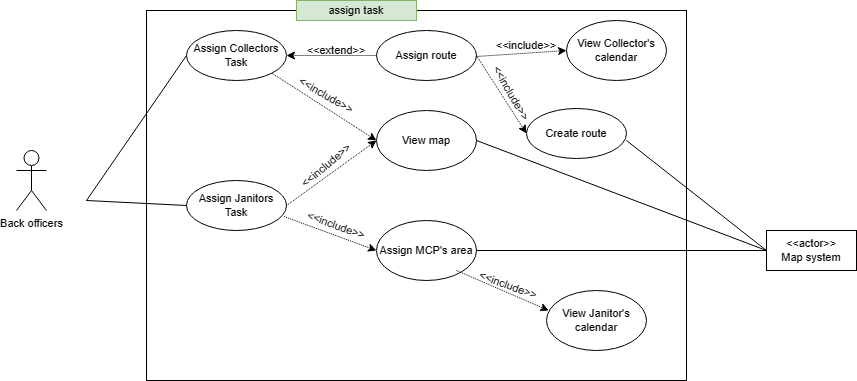

The diagram above was exported from draw.io. Its source (the exported page's mxGraphModel, read from the mxfile embedded in the PNG):
<mxGraphModel dx="1290" dy="581" grid="1" gridSize="10" guides="1" tooltips="1" connect="1" arrows="1" fold="1" page="1" pageScale="1" pageWidth="1169" pageHeight="826" math="0" shadow="0">
  <root>
    <mxCell id="0" />
    <mxCell id="1" parent="0" />
    <mxCell id="8dEoQdEc40OBSLQScQ9g-1" value="Back officers" style="shape=umlActor;verticalLabelPosition=bottom;verticalAlign=top;html=1;outlineConnect=0;fontSize=11;" parent="1" vertex="1">
      <mxGeometry x="90" y="430" width="30" height="60" as="geometry" />
    </mxCell>
    <mxCell id="8dEoQdEc40OBSLQScQ9g-5" value="" style="rounded=0;whiteSpace=wrap;html=1;fontSize=11;" parent="1" vertex="1">
      <mxGeometry x="220" y="290" width="540" height="370" as="geometry" />
    </mxCell>
    <mxCell id="8dEoQdEc40OBSLQScQ9g-6" value="Assign Collectors Task" style="ellipse;whiteSpace=wrap;html=1;fontSize=11;" parent="1" vertex="1">
      <mxGeometry x="260" y="310" width="100" height="50" as="geometry" />
    </mxCell>
    <mxCell id="8dEoQdEc40OBSLQScQ9g-8" value="Assign Janitors Task" style="ellipse;whiteSpace=wrap;html=1;fontSize=11;" parent="1" vertex="1">
      <mxGeometry x="260" y="460" width="100" height="50" as="geometry" />
    </mxCell>
    <mxCell id="8dEoQdEc40OBSLQScQ9g-10" value="" style="endArrow=none;html=1;rounded=0;fontSize=11;entryX=0;entryY=0.5;entryDx=0;entryDy=0;" parent="1" target="8dEoQdEc40OBSLQScQ9g-6" edge="1">
      <mxGeometry width="50" height="50" relative="1" as="geometry">
        <mxPoint x="160" y="480" as="sourcePoint" />
        <mxPoint x="460" y="420" as="targetPoint" />
      </mxGeometry>
    </mxCell>
    <mxCell id="8dEoQdEc40OBSLQScQ9g-14" value="Assign route" style="ellipse;whiteSpace=wrap;html=1;fontSize=11;" parent="1" vertex="1">
      <mxGeometry x="450" y="310" width="100" height="50" as="geometry" />
    </mxCell>
    <mxCell id="8dEoQdEc40OBSLQScQ9g-17" value="&amp;lt;&amp;lt;extend&amp;gt;&amp;gt;" style="text;html=1;strokeColor=none;fillColor=none;align=center;verticalAlign=middle;whiteSpace=wrap;rounded=0;fontSize=11;" parent="1" vertex="1">
      <mxGeometry x="380" y="320" width="60" height="20" as="geometry" />
    </mxCell>
    <mxCell id="8dEoQdEc40OBSLQScQ9g-18" value="" style="endArrow=none;html=1;rounded=0;fontSize=11;entryX=0;entryY=0.5;entryDx=0;entryDy=0;exitX=1;exitY=0.64;exitDx=0;exitDy=0;exitPerimeter=0;" parent="1" source="3Uv4glajxOOoiTPqjtlp-17" target="8dEoQdEc40OBSLQScQ9g-30" edge="1">
      <mxGeometry width="50" height="50" relative="1" as="geometry">
        <mxPoint x="400" y="480" as="sourcePoint" />
        <mxPoint x="800" y="335" as="targetPoint" />
      </mxGeometry>
    </mxCell>
    <mxCell id="8dEoQdEc40OBSLQScQ9g-20" value="View map" style="ellipse;whiteSpace=wrap;html=1;fontSize=11;" parent="1" vertex="1">
      <mxGeometry x="450" y="390" width="100" height="60" as="geometry" />
    </mxCell>
    <mxCell id="8dEoQdEc40OBSLQScQ9g-21" value="" style="endArrow=none;html=1;rounded=0;fontSize=11;entryX=0;entryY=0.5;entryDx=0;entryDy=0;" parent="1" target="8dEoQdEc40OBSLQScQ9g-8" edge="1">
      <mxGeometry width="50" height="50" relative="1" as="geometry">
        <mxPoint x="160" y="480" as="sourcePoint" />
        <mxPoint x="450" y="420" as="targetPoint" />
      </mxGeometry>
    </mxCell>
    <mxCell id="8dEoQdEc40OBSLQScQ9g-23" value="" style="endArrow=classic;html=1;rounded=0;fontSize=11;exitX=1;exitY=1;exitDx=0;exitDy=0;dashed=1;dashPattern=1 1;" parent="1" source="8dEoQdEc40OBSLQScQ9g-6" edge="1">
      <mxGeometry width="50" height="50" relative="1" as="geometry">
        <mxPoint x="400" y="470" as="sourcePoint" />
        <mxPoint x="450" y="420" as="targetPoint" />
      </mxGeometry>
    </mxCell>
    <mxCell id="8dEoQdEc40OBSLQScQ9g-24" value="" style="endArrow=classic;html=1;rounded=0;fontSize=11;exitX=1;exitY=0.5;exitDx=0;exitDy=0;dashed=1;dashPattern=1 1;" parent="1" source="8dEoQdEc40OBSLQScQ9g-8" edge="1">
      <mxGeometry width="50" height="50" relative="1" as="geometry">
        <mxPoint x="400" y="470" as="sourcePoint" />
        <mxPoint x="450" y="420" as="targetPoint" />
      </mxGeometry>
    </mxCell>
    <mxCell id="8dEoQdEc40OBSLQScQ9g-25" value="&amp;lt;&amp;lt;include&amp;gt;&amp;gt;" style="text;html=1;strokeColor=none;fillColor=none;align=center;verticalAlign=middle;whiteSpace=wrap;rounded=0;fontSize=11;rotation=30;" parent="1" vertex="1">
      <mxGeometry x="370" y="360" width="60" height="30" as="geometry" />
    </mxCell>
    <mxCell id="8dEoQdEc40OBSLQScQ9g-26" value="&amp;lt;&amp;lt;include&amp;gt;&amp;gt;" style="text;html=1;strokeColor=none;fillColor=none;align=center;verticalAlign=middle;whiteSpace=wrap;rounded=0;fontSize=11;rotation=-40;" parent="1" vertex="1">
      <mxGeometry x="370" y="430" width="60" height="30" as="geometry" />
    </mxCell>
    <mxCell id="8dEoQdEc40OBSLQScQ9g-27" value="Assign MCP's area" style="ellipse;whiteSpace=wrap;html=1;fontSize=11;" parent="1" vertex="1">
      <mxGeometry x="450" y="500" width="100" height="60" as="geometry" />
    </mxCell>
    <mxCell id="8dEoQdEc40OBSLQScQ9g-28" value="" style="endArrow=classic;html=1;rounded=0;dashed=1;dashPattern=1 1;fontSize=11;exitX=0.977;exitY=0.722;exitDx=0;exitDy=0;exitPerimeter=0;entryX=0;entryY=0.5;entryDx=0;entryDy=0;" parent="1" source="8dEoQdEc40OBSLQScQ9g-8" target="8dEoQdEc40OBSLQScQ9g-27" edge="1">
      <mxGeometry width="50" height="50" relative="1" as="geometry">
        <mxPoint x="360" y="540" as="sourcePoint" />
        <mxPoint x="410" y="490" as="targetPoint" />
      </mxGeometry>
    </mxCell>
    <mxCell id="8dEoQdEc40OBSLQScQ9g-29" value="&amp;lt;&amp;lt;include&amp;gt;&amp;gt;" style="text;html=1;strokeColor=none;fillColor=none;align=center;verticalAlign=middle;whiteSpace=wrap;rounded=0;fontSize=11;rotation=20;" parent="1" vertex="1">
      <mxGeometry x="380" y="490" width="60" height="30" as="geometry" />
    </mxCell>
    <mxCell id="8dEoQdEc40OBSLQScQ9g-30" value="&amp;lt;&amp;lt;actor&amp;gt;&amp;gt;&lt;br&gt;Map system" style="rounded=0;whiteSpace=wrap;html=1;fontSize=11;" parent="1" vertex="1">
      <mxGeometry x="840" y="510" width="90" height="40" as="geometry" />
    </mxCell>
    <mxCell id="8dEoQdEc40OBSLQScQ9g-31" value="" style="endArrow=none;html=1;rounded=0;fontSize=11;exitX=1;exitY=0.5;exitDx=0;exitDy=0;entryX=0;entryY=0.5;entryDx=0;entryDy=0;" parent="1" source="8dEoQdEc40OBSLQScQ9g-27" target="8dEoQdEc40OBSLQScQ9g-30" edge="1">
      <mxGeometry width="50" height="50" relative="1" as="geometry">
        <mxPoint x="360" y="540" as="sourcePoint" />
        <mxPoint x="410" y="490" as="targetPoint" />
      </mxGeometry>
    </mxCell>
    <mxCell id="8dEoQdEc40OBSLQScQ9g-45" value="assign task" style="text;html=1;strokeColor=#82b366;fillColor=#d5e8d4;align=center;verticalAlign=middle;whiteSpace=wrap;rounded=0;fontSize=11;" parent="1" vertex="1">
      <mxGeometry x="370" y="280" width="120" height="20" as="geometry" />
    </mxCell>
    <mxCell id="8dEoQdEc40OBSLQScQ9g-46" value="" style="endArrow=classic;html=1;rounded=0;fontSize=11;entryX=1;entryY=0.5;entryDx=0;entryDy=0;exitX=0;exitY=0.5;exitDx=0;exitDy=0;dashed=1;dashPattern=1 1;" parent="1" source="8dEoQdEc40OBSLQScQ9g-14" target="8dEoQdEc40OBSLQScQ9g-6" edge="1">
      <mxGeometry width="50" height="50" relative="1" as="geometry">
        <mxPoint x="380" y="420" as="sourcePoint" />
        <mxPoint x="430" y="370" as="targetPoint" />
      </mxGeometry>
    </mxCell>
    <mxCell id="3Uv4glajxOOoiTPqjtlp-10" value="View Janitor's calendar" style="ellipse;whiteSpace=wrap;html=1;fontSize=11;" parent="1" vertex="1">
      <mxGeometry x="620" y="570" width="100" height="60" as="geometry" />
    </mxCell>
    <mxCell id="3Uv4glajxOOoiTPqjtlp-11" value="" style="endArrow=classic;html=1;rounded=0;dashed=1;dashPattern=1 1;fontSize=11;entryX=0;entryY=0.5;entryDx=0;entryDy=0;" parent="1" edge="1">
      <mxGeometry width="50" height="50" relative="1" as="geometry">
        <mxPoint x="530" y="550" as="sourcePoint" />
        <mxPoint x="622.3" y="590" as="targetPoint" />
      </mxGeometry>
    </mxCell>
    <mxCell id="3Uv4glajxOOoiTPqjtlp-12" value="&amp;lt;&amp;lt;include&amp;gt;&amp;gt;" style="text;html=1;strokeColor=none;fillColor=none;align=center;verticalAlign=middle;whiteSpace=wrap;rounded=0;fontSize=11;rotation=20;" parent="1" vertex="1">
      <mxGeometry x="552.3" y="550" width="60" height="30" as="geometry" />
    </mxCell>
    <mxCell id="3Uv4glajxOOoiTPqjtlp-13" value="View Collector's calendar" style="ellipse;whiteSpace=wrap;html=1;fontSize=11;" parent="1" vertex="1">
      <mxGeometry x="640" y="300" width="100" height="60" as="geometry" />
    </mxCell>
    <mxCell id="3Uv4glajxOOoiTPqjtlp-14" value="" style="endArrow=classic;html=1;rounded=0;dashed=1;dashPattern=1 1;fontSize=11;entryX=0;entryY=0.5;entryDx=0;entryDy=0;" parent="1" target="3Uv4glajxOOoiTPqjtlp-13" edge="1">
      <mxGeometry width="50" height="50" relative="1" as="geometry">
        <mxPoint x="550" y="336" as="sourcePoint" />
        <mxPoint x="640" y="370" as="targetPoint" />
      </mxGeometry>
    </mxCell>
    <mxCell id="3Uv4glajxOOoiTPqjtlp-15" value="&amp;lt;&amp;lt;include&amp;gt;&amp;gt;" style="text;html=1;strokeColor=none;fillColor=none;align=center;verticalAlign=middle;whiteSpace=wrap;rounded=0;fontSize=11;rotation=0;" parent="1" vertex="1">
      <mxGeometry x="570" y="310" width="60" height="30" as="geometry" />
    </mxCell>
    <mxCell id="3Uv4glajxOOoiTPqjtlp-17" value="Create route" style="ellipse;whiteSpace=wrap;html=1;fontSize=11;" parent="1" vertex="1">
      <mxGeometry x="600" y="388" width="100" height="50" as="geometry" />
    </mxCell>
    <mxCell id="3Uv4glajxOOoiTPqjtlp-20" value="" style="endArrow=classic;html=1;rounded=0;dashed=1;dashPattern=1 1;fontSize=11;entryX=0;entryY=0.5;entryDx=0;entryDy=0;exitX=1;exitY=0.5;exitDx=0;exitDy=0;" parent="1" source="8dEoQdEc40OBSLQScQ9g-14" target="3Uv4glajxOOoiTPqjtlp-17" edge="1">
      <mxGeometry width="50" height="50" relative="1" as="geometry">
        <mxPoint x="560" y="346" as="sourcePoint" />
        <mxPoint x="650" y="340" as="targetPoint" />
      </mxGeometry>
    </mxCell>
    <mxCell id="3Uv4glajxOOoiTPqjtlp-21" value="&amp;lt;&amp;lt;include&amp;gt;&amp;gt;" style="text;html=1;strokeColor=none;fillColor=none;align=center;verticalAlign=middle;whiteSpace=wrap;rounded=0;fontSize=11;rotation=60;" parent="1" vertex="1">
      <mxGeometry x="555" y="358" width="60" height="30" as="geometry" />
    </mxCell>
    <mxCell id="3Uv4glajxOOoiTPqjtlp-23" value="" style="endArrow=none;html=1;rounded=0;fontSize=11;exitX=1;exitY=0.5;exitDx=0;exitDy=0;" parent="1" source="8dEoQdEc40OBSLQScQ9g-20" edge="1">
      <mxGeometry width="50" height="50" relative="1" as="geometry">
        <mxPoint x="710" y="430" as="sourcePoint" />
        <mxPoint x="840" y="530" as="targetPoint" />
      </mxGeometry>
    </mxCell>
  </root>
</mxGraphModel>